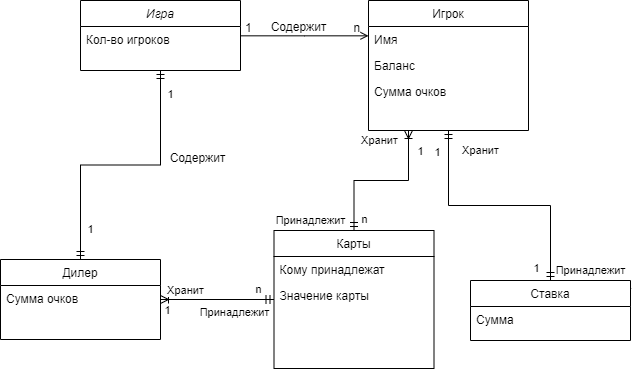

The diagram above was exported from draw.io. Its source (the exported page's mxGraphModel, read from the mxfile embedded in the PNG):
<mxGraphModel dx="915" dy="823" grid="1" gridSize="10" guides="1" tooltips="1" connect="1" arrows="1" fold="1" page="1" pageScale="1" pageWidth="827" pageHeight="1169" math="0" shadow="0">
  <root>
    <mxCell id="WIyWlLk6GJQsqaUBKTNV-0" />
    <mxCell id="WIyWlLk6GJQsqaUBKTNV-1" parent="WIyWlLk6GJQsqaUBKTNV-0" />
    <mxCell id="labeHmA4kgWSvTDr115j-28" style="edgeStyle=orthogonalEdgeStyle;rounded=0;orthogonalLoop=1;jettySize=auto;html=1;endArrow=ERmandOne;endFill=0;startArrow=ERmandOne;startFill=0;" edge="1" parent="WIyWlLk6GJQsqaUBKTNV-1" source="zkfFHV4jXpPFQw0GAbJ--0" target="labeHmA4kgWSvTDr115j-6">
      <mxGeometry relative="1" as="geometry" />
    </mxCell>
    <mxCell id="labeHmA4kgWSvTDr115j-30" value="1" style="edgeLabel;html=1;align=center;verticalAlign=middle;resizable=0;points=[];" vertex="1" connectable="0" parent="labeHmA4kgWSvTDr115j-28">
      <mxGeometry x="-0.6712" relative="1" as="geometry">
        <mxPoint x="10" y="-21" as="offset" />
      </mxGeometry>
    </mxCell>
    <mxCell id="labeHmA4kgWSvTDr115j-31" value="1" style="edgeLabel;html=1;align=center;verticalAlign=middle;resizable=0;points=[];" vertex="1" connectable="0" parent="labeHmA4kgWSvTDr115j-28">
      <mxGeometry x="0.7081" y="-2" relative="1" as="geometry">
        <mxPoint x="12" y="9" as="offset" />
      </mxGeometry>
    </mxCell>
    <mxCell id="zkfFHV4jXpPFQw0GAbJ--0" value="Игра" style="swimlane;fontStyle=2;align=center;verticalAlign=top;childLayout=stackLayout;horizontal=1;startSize=26;horizontalStack=0;resizeParent=1;resizeLast=0;collapsible=1;marginBottom=0;rounded=0;shadow=0;strokeWidth=1;" parent="WIyWlLk6GJQsqaUBKTNV-1" vertex="1">
      <mxGeometry x="220" y="120" width="160" height="70" as="geometry">
        <mxRectangle x="230" y="140" width="160" height="26" as="alternateBounds" />
      </mxGeometry>
    </mxCell>
    <mxCell id="zkfFHV4jXpPFQw0GAbJ--1" value="Кол-во игроков" style="text;align=left;verticalAlign=top;spacingLeft=4;spacingRight=4;overflow=hidden;rotatable=0;points=[[0,0.5],[1,0.5]];portConstraint=eastwest;" parent="zkfFHV4jXpPFQw0GAbJ--0" vertex="1">
      <mxGeometry y="26" width="160" height="26" as="geometry" />
    </mxCell>
    <mxCell id="labeHmA4kgWSvTDr115j-22" style="edgeStyle=orthogonalEdgeStyle;rounded=0;orthogonalLoop=1;jettySize=auto;html=1;entryX=0.25;entryY=1;entryDx=0;entryDy=0;startArrow=ERmandOne;startFill=0;endArrow=ERoneToMany;endFill=0;" edge="1" parent="WIyWlLk6GJQsqaUBKTNV-1" source="zkfFHV4jXpPFQw0GAbJ--6" target="zkfFHV4jXpPFQw0GAbJ--17">
      <mxGeometry relative="1" as="geometry" />
    </mxCell>
    <mxCell id="labeHmA4kgWSvTDr115j-27" value="n" style="edgeLabel;html=1;align=center;verticalAlign=middle;resizable=0;points=[];" vertex="1" connectable="0" parent="labeHmA4kgWSvTDr115j-22">
      <mxGeometry x="-0.6375" y="-1" relative="1" as="geometry">
        <mxPoint x="9" y="17" as="offset" />
      </mxGeometry>
    </mxCell>
    <mxCell id="zkfFHV4jXpPFQw0GAbJ--6" value="Карты" style="swimlane;fontStyle=0;align=center;verticalAlign=top;childLayout=stackLayout;horizontal=1;startSize=26;horizontalStack=0;resizeParent=1;resizeLast=0;collapsible=1;marginBottom=0;rounded=0;shadow=0;strokeWidth=1;" parent="WIyWlLk6GJQsqaUBKTNV-1" vertex="1">
      <mxGeometry x="413.5" y="350" width="160" height="138" as="geometry">
        <mxRectangle x="130" y="380" width="160" height="26" as="alternateBounds" />
      </mxGeometry>
    </mxCell>
    <mxCell id="zkfFHV4jXpPFQw0GAbJ--7" value="Кому принадлежат" style="text;align=left;verticalAlign=top;spacingLeft=4;spacingRight=4;overflow=hidden;rotatable=0;points=[[0,0.5],[1,0.5]];portConstraint=eastwest;" parent="zkfFHV4jXpPFQw0GAbJ--6" vertex="1">
      <mxGeometry y="26" width="160" height="26" as="geometry" />
    </mxCell>
    <mxCell id="labeHmA4kgWSvTDr115j-13" value="Значение карты" style="text;align=left;verticalAlign=top;spacingLeft=4;spacingRight=4;overflow=hidden;rotatable=0;points=[[0,0.5],[1,0.5]];portConstraint=eastwest;rounded=0;shadow=0;html=0;" vertex="1" parent="zkfFHV4jXpPFQw0GAbJ--6">
      <mxGeometry y="52" width="160" height="26" as="geometry" />
    </mxCell>
    <mxCell id="labeHmA4kgWSvTDr115j-0" style="edgeStyle=orthogonalEdgeStyle;rounded=0;orthogonalLoop=1;jettySize=auto;html=1;endArrow=ERmandOne;endFill=0;startArrow=ERmandOne;startFill=0;" edge="1" parent="WIyWlLk6GJQsqaUBKTNV-1" source="zkfFHV4jXpPFQw0GAbJ--13" target="zkfFHV4jXpPFQw0GAbJ--17">
      <mxGeometry relative="1" as="geometry" />
    </mxCell>
    <mxCell id="labeHmA4kgWSvTDr115j-1" value="Принадлежит" style="edgeLabel;html=1;align=center;verticalAlign=middle;resizable=0;points=[];" vertex="1" connectable="0" parent="labeHmA4kgWSvTDr115j-0">
      <mxGeometry x="0.2941" y="-2" relative="1" as="geometry">
        <mxPoint x="134" y="87" as="offset" />
      </mxGeometry>
    </mxCell>
    <mxCell id="labeHmA4kgWSvTDr115j-2" value="1" style="edgeLabel;html=1;align=center;verticalAlign=middle;resizable=0;points=[];" vertex="1" connectable="0" parent="labeHmA4kgWSvTDr115j-0">
      <mxGeometry x="-0.2255" y="-2" relative="1" as="geometry">
        <mxPoint x="7" y="87" as="offset" />
      </mxGeometry>
    </mxCell>
    <mxCell id="labeHmA4kgWSvTDr115j-4" value="1" style="edgeLabel;html=1;align=center;verticalAlign=middle;resizable=0;points=[];" vertex="1" connectable="0" parent="labeHmA4kgWSvTDr115j-0">
      <mxGeometry x="0.6059" relative="1" as="geometry">
        <mxPoint x="-28" y="-29" as="offset" />
      </mxGeometry>
    </mxCell>
    <mxCell id="labeHmA4kgWSvTDr115j-5" value="Хранит" style="edgeLabel;html=1;align=center;verticalAlign=middle;resizable=0;points=[];" vertex="1" connectable="0" parent="labeHmA4kgWSvTDr115j-0">
      <mxGeometry x="0.6681" y="-2" relative="1" as="geometry">
        <mxPoint x="30" y="-22" as="offset" />
      </mxGeometry>
    </mxCell>
    <mxCell id="zkfFHV4jXpPFQw0GAbJ--13" value="Ставка" style="swimlane;fontStyle=0;align=center;verticalAlign=top;childLayout=stackLayout;horizontal=1;startSize=26;horizontalStack=0;resizeParent=1;resizeLast=0;collapsible=1;marginBottom=0;rounded=0;shadow=0;strokeWidth=1;" parent="WIyWlLk6GJQsqaUBKTNV-1" vertex="1">
      <mxGeometry x="610" y="400" width="160" height="60" as="geometry">
        <mxRectangle x="508" y="540" width="170" height="26" as="alternateBounds" />
      </mxGeometry>
    </mxCell>
    <mxCell id="zkfFHV4jXpPFQw0GAbJ--14" value="Сумма" style="text;align=left;verticalAlign=top;spacingLeft=4;spacingRight=4;overflow=hidden;rotatable=0;points=[[0,0.5],[1,0.5]];portConstraint=eastwest;" parent="zkfFHV4jXpPFQw0GAbJ--13" vertex="1">
      <mxGeometry y="26" width="160" height="26" as="geometry" />
    </mxCell>
    <mxCell id="zkfFHV4jXpPFQw0GAbJ--17" value="Игрок" style="swimlane;fontStyle=0;align=center;verticalAlign=top;childLayout=stackLayout;horizontal=1;startSize=26;horizontalStack=0;resizeParent=1;resizeLast=0;collapsible=1;marginBottom=0;rounded=0;shadow=0;strokeWidth=1;" parent="WIyWlLk6GJQsqaUBKTNV-1" vertex="1">
      <mxGeometry x="508" y="120" width="160" height="130" as="geometry">
        <mxRectangle x="550" y="140" width="160" height="26" as="alternateBounds" />
      </mxGeometry>
    </mxCell>
    <mxCell id="zkfFHV4jXpPFQw0GAbJ--18" value="Имя" style="text;align=left;verticalAlign=top;spacingLeft=4;spacingRight=4;overflow=hidden;rotatable=0;points=[[0,0.5],[1,0.5]];portConstraint=eastwest;" parent="zkfFHV4jXpPFQw0GAbJ--17" vertex="1">
      <mxGeometry y="26" width="160" height="26" as="geometry" />
    </mxCell>
    <mxCell id="zkfFHV4jXpPFQw0GAbJ--19" value="Баланс" style="text;align=left;verticalAlign=top;spacingLeft=4;spacingRight=4;overflow=hidden;rotatable=0;points=[[0,0.5],[1,0.5]];portConstraint=eastwest;rounded=0;shadow=0;html=0;" parent="zkfFHV4jXpPFQw0GAbJ--17" vertex="1">
      <mxGeometry y="52" width="160" height="26" as="geometry" />
    </mxCell>
    <mxCell id="labeHmA4kgWSvTDr115j-23" value="Сумма очков" style="text;align=left;verticalAlign=top;spacingLeft=4;spacingRight=4;overflow=hidden;rotatable=0;points=[[0,0.5],[1,0.5]];portConstraint=eastwest;rounded=0;shadow=0;html=0;" vertex="1" parent="zkfFHV4jXpPFQw0GAbJ--17">
      <mxGeometry y="78" width="160" height="26" as="geometry" />
    </mxCell>
    <mxCell id="zkfFHV4jXpPFQw0GAbJ--26" value="" style="endArrow=open;shadow=0;strokeWidth=1;rounded=0;curved=0;endFill=1;edgeStyle=elbowEdgeStyle;elbow=vertical;" parent="WIyWlLk6GJQsqaUBKTNV-1" source="zkfFHV4jXpPFQw0GAbJ--0" target="zkfFHV4jXpPFQw0GAbJ--17" edge="1">
      <mxGeometry x="0.5" y="41" relative="1" as="geometry">
        <mxPoint x="380" y="192" as="sourcePoint" />
        <mxPoint x="540" y="192" as="targetPoint" />
        <mxPoint x="-40" y="32" as="offset" />
      </mxGeometry>
    </mxCell>
    <mxCell id="zkfFHV4jXpPFQw0GAbJ--27" value="1" style="resizable=0;align=left;verticalAlign=bottom;labelBackgroundColor=none;fontSize=12;" parent="zkfFHV4jXpPFQw0GAbJ--26" connectable="0" vertex="1">
      <mxGeometry x="-1" relative="1" as="geometry">
        <mxPoint x="3" y="1" as="offset" />
      </mxGeometry>
    </mxCell>
    <mxCell id="zkfFHV4jXpPFQw0GAbJ--28" value="n" style="resizable=0;align=right;verticalAlign=bottom;labelBackgroundColor=none;fontSize=12;" parent="zkfFHV4jXpPFQw0GAbJ--26" connectable="0" vertex="1">
      <mxGeometry x="1" relative="1" as="geometry">
        <mxPoint x="-7" y="1" as="offset" />
      </mxGeometry>
    </mxCell>
    <mxCell id="zkfFHV4jXpPFQw0GAbJ--29" value="Содержит" style="text;html=1;resizable=0;points=[];;align=center;verticalAlign=middle;labelBackgroundColor=none;rounded=0;shadow=0;strokeWidth=1;fontSize=12;" parent="zkfFHV4jXpPFQw0GAbJ--26" vertex="1" connectable="0">
      <mxGeometry x="0.5" y="49" relative="1" as="geometry">
        <mxPoint x="-38" y="40" as="offset" />
      </mxGeometry>
    </mxCell>
    <mxCell id="labeHmA4kgWSvTDr115j-32" style="edgeStyle=orthogonalEdgeStyle;rounded=0;orthogonalLoop=1;jettySize=auto;html=1;entryX=0;entryY=0.5;entryDx=0;entryDy=0;startArrow=ERoneToMany;startFill=0;endArrow=ERmandOne;endFill=0;" edge="1" parent="WIyWlLk6GJQsqaUBKTNV-1" source="labeHmA4kgWSvTDr115j-6" target="zkfFHV4jXpPFQw0GAbJ--6">
      <mxGeometry relative="1" as="geometry" />
    </mxCell>
    <mxCell id="labeHmA4kgWSvTDr115j-6" value="Дилер" style="swimlane;fontStyle=0;align=center;verticalAlign=top;childLayout=stackLayout;horizontal=1;startSize=26;horizontalStack=0;resizeParent=1;resizeLast=0;collapsible=1;marginBottom=0;rounded=0;shadow=0;strokeWidth=1;" vertex="1" parent="WIyWlLk6GJQsqaUBKTNV-1">
      <mxGeometry x="140" y="379" width="160" height="80" as="geometry">
        <mxRectangle x="130" y="380" width="160" height="26" as="alternateBounds" />
      </mxGeometry>
    </mxCell>
    <mxCell id="labeHmA4kgWSvTDr115j-7" value="Сумма очков" style="text;align=left;verticalAlign=top;spacingLeft=4;spacingRight=4;overflow=hidden;rotatable=0;points=[[0,0.5],[1,0.5]];portConstraint=eastwest;" vertex="1" parent="labeHmA4kgWSvTDr115j-6">
      <mxGeometry y="26" width="160" height="26" as="geometry" />
    </mxCell>
    <mxCell id="labeHmA4kgWSvTDr115j-15" value="Хранит" style="edgeLabel;html=1;align=center;verticalAlign=middle;resizable=0;points=[];" vertex="1" connectable="0" parent="WIyWlLk6GJQsqaUBKTNV-1">
      <mxGeometry x="573.5" y="200" as="geometry">
        <mxPoint x="-55" y="60" as="offset" />
      </mxGeometry>
    </mxCell>
    <mxCell id="labeHmA4kgWSvTDr115j-18" value="Принадлежит" style="edgeLabel;html=1;align=center;verticalAlign=middle;resizable=0;points=[];" vertex="1" connectable="0" parent="WIyWlLk6GJQsqaUBKTNV-1">
      <mxGeometry x="450" y="339.99666666666656" as="geometry" />
    </mxCell>
    <mxCell id="labeHmA4kgWSvTDr115j-24" value="1" style="edgeLabel;html=1;align=center;verticalAlign=middle;resizable=0;points=[];" vertex="1" connectable="0" parent="WIyWlLk6GJQsqaUBKTNV-1">
      <mxGeometry x="620" y="360" as="geometry">
        <mxPoint x="56" y="28" as="offset" />
      </mxGeometry>
    </mxCell>
    <mxCell id="labeHmA4kgWSvTDr115j-25" value="Принадлежит" style="edgeLabel;html=1;align=center;verticalAlign=middle;resizable=0;points=[];" vertex="1" connectable="0" parent="WIyWlLk6GJQsqaUBKTNV-1">
      <mxGeometry x="730" y="389.99666666666656" as="geometry" />
    </mxCell>
    <mxCell id="labeHmA4kgWSvTDr115j-26" value="1" style="edgeLabel;html=1;align=center;verticalAlign=middle;resizable=0;points=[];" vertex="1" connectable="0" parent="WIyWlLk6GJQsqaUBKTNV-1">
      <mxGeometry x="593" y="283" as="geometry">
        <mxPoint x="-16" y="-11" as="offset" />
      </mxGeometry>
    </mxCell>
    <mxCell id="labeHmA4kgWSvTDr115j-29" value="Содержит" style="text;html=1;resizable=0;points=[];;align=center;verticalAlign=middle;labelBackgroundColor=none;rounded=0;shadow=0;strokeWidth=1;fontSize=12;" vertex="1" connectable="0" parent="WIyWlLk6GJQsqaUBKTNV-1">
      <mxGeometry x="420.0020689655172" y="150.0020689655173" as="geometry">
        <mxPoint x="-83" y="128" as="offset" />
      </mxGeometry>
    </mxCell>
    <mxCell id="labeHmA4kgWSvTDr115j-33" value="Хранит" style="edgeLabel;html=1;align=center;verticalAlign=middle;resizable=0;points=[];" vertex="1" connectable="0" parent="WIyWlLk6GJQsqaUBKTNV-1">
      <mxGeometry x="380" y="350" as="geometry">
        <mxPoint x="-55" y="60" as="offset" />
      </mxGeometry>
    </mxCell>
    <mxCell id="labeHmA4kgWSvTDr115j-34" value="Принадлежит" style="edgeLabel;html=1;align=center;verticalAlign=middle;resizable=0;points=[];" vertex="1" connectable="0" parent="WIyWlLk6GJQsqaUBKTNV-1">
      <mxGeometry x="374" y="431.99666666666656" as="geometry" />
    </mxCell>
    <mxCell id="labeHmA4kgWSvTDr115j-35" value="1" style="edgeLabel;html=1;align=center;verticalAlign=middle;resizable=0;points=[];" vertex="1" connectable="0" parent="WIyWlLk6GJQsqaUBKTNV-1">
      <mxGeometry x="400.0044827586207" y="400.0010344827586" as="geometry">
        <mxPoint x="-93" y="30" as="offset" />
      </mxGeometry>
    </mxCell>
    <mxCell id="labeHmA4kgWSvTDr115j-37" value="n" style="edgeLabel;html=1;align=center;verticalAlign=middle;resizable=0;points=[];" vertex="1" connectable="0" parent="WIyWlLk6GJQsqaUBKTNV-1">
      <mxGeometry x="513.4827586206898" y="348.72413793103465" as="geometry">
        <mxPoint x="-116" y="60" as="offset" />
      </mxGeometry>
    </mxCell>
  </root>
</mxGraphModel>